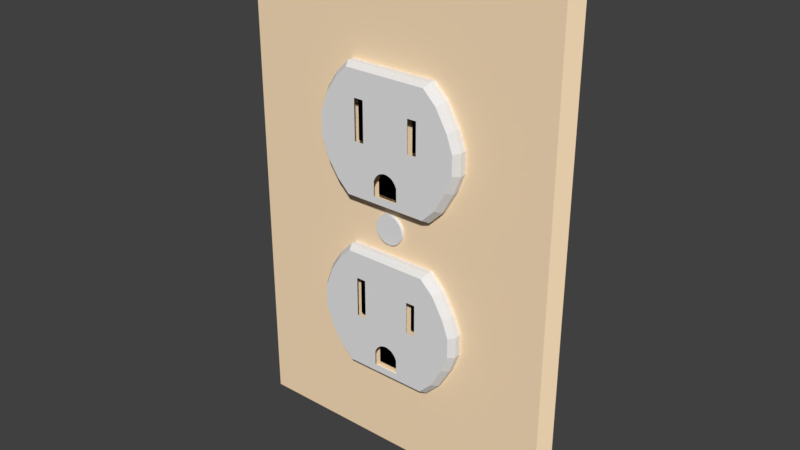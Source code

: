 # Source: Outlet_Zeek.blend  (saved by Blender 2.78.0; exported with 4.5.12 LTS)
import bpy
from mathutils import Matrix  # noqa: F401  (used for matrix-valued properties, if any)

bpy.ops.wm.read_factory_settings(use_empty=True)
scene = bpy.context.scene
scene.name = 'Scene'

# ---- collections
col_collection_1 = bpy.data.collections.new('Collection 1'); scene.collection.children.link(col_collection_1)

# ---- materials (node trees are filled in below, after node groups)
mat_outletwhite = bpy.data.materials.new('OutletWhite')
mat_outletwhite.alpha_threshold = 0.0
mat_outletwhite.use_transparent_shadow = False
mat_outletwhite.specular_color = (0.8971, 0.8971, 0.8971)
mat_outletwhite.roughness = 0.5
mat_outletblack = bpy.data.materials.new('OutletBlack')
mat_outletblack.alpha_threshold = 0.0
mat_outletblack.use_transparent_shadow = False
mat_outletblack.diffuse_color = (0.0, 0.0, 0.0, 1.0)
mat_outletblack.specular_color = (0.0, 0.0, 0.0)
mat_outletblack.roughness = 0.5
mat_housingbeige = bpy.data.materials.new('HousingBeige')
mat_housingbeige.alpha_threshold = 0.0
mat_housingbeige.use_transparent_shadow = False
mat_housingbeige.diffuse_color = (1.0, 0.7678, 0.5088, 1.0)
mat_housingbeige.roughness = 0.5

# ---- material node trees

# ---- world
world_world = bpy.data.worlds.new('World'); scene.world = world_world
world_world.color = (0.05088, 0.05088, 0.05088)
world_world.use_sun_shadow = False
world_world.sun_shadow_jitter_overblur = 0.0
world_world.cycles.sampling_method = 'MANUAL'

# ---- meshes
me_circle_001 = bpy.data.meshes.new('Circle.001')
me_circle_001.from_pydata([(0.0002216, 0.06833, -0.001315), (-0.01318, 0.06701, -0.001315), (-0.02607, 0.0631, -0.001315), (-0.03795, 0.05675, -0.001315), (-0.04837, 0.04821, -0.001315), (-0.05691, 0.0378, -0.001315), (-0.06326, 0.02592, -0.001315), (-0.06717, 0.01303, -0.001315), (-0.06849, -0.00038, -0.001315), (-0.06717, -0.01379, -0.001315), (-0.06326, -0.02668, -0.001315), (-0.05691, -0.03856, -0.001315), (-0.04837, -0.04897, -0.001315), (-0.03795, -0.05751, -0.001315), (-0.02607, -0.06386, -0.001315), (-0.01318, -0.06777, -0.001315), (0.0002216, -0.06909, -0.001315), (0.01363, -0.06777, -0.001315), (0.02652, -0.06386, -0.001315), (0.0384, -0.05751, -0.001315), (0.04881, -0.04897, -0.001315), (0.05736, -0.03856, -0.001315), (0.06371, -0.02668, -0.001315), (0.06762, -0.01379, -0.001315), (0.06894, -0.00038, -0.001315), (0.06762, 0.01303, -0.001315), (0.06371, 0.02592, -0.001315), (0.05736, 0.0378, -0.001315), (0.04881, 0.04821, -0.001315), (0.0384, 0.05675, -0.001315), (0.02652, 0.0631, -0.001315), (0.01363, 0.06701, -0.001315), (0.002797, 0.06767, -0.001315), (-0.0009037, 0.06767, -0.001315), (-0.0009037, -0.06843, -0.001315), (0.001579, -0.06843, -0.001315), (0.002797, -0.06843, -0.001315), (0.0002216, -0.06909, -0.001315), (0.02652, -0.06386, -0.001315), (0.01363, -0.06777, -0.001315), (0.0384, -0.05751, -0.001315), (0.04881, -0.04897, -0.001315), (0.05736, -0.03856, -0.001315), (0.06371, -0.02668, -0.001315), (0.06762, -0.01379, -0.001315), (0.06894, -0.00038, -0.001315), (0.06762, 0.01303, -0.001315), (0.06371, 0.02592, -0.001315), (0.05736, 0.0378, -0.001315), (0.04881, 0.04821, -0.001315), (0.0384, 0.05675, -0.001315), (0.02652, 0.0631, -0.001315), (0.01363, 0.06701, -0.001315), (0.001579, 0.06767, -0.001315), (0.0002216, 0.06833, -0.001315), (-0.0255, 0.06169, 0.001439), (-0.01289, 0.06551, 0.001439), (-0.03713, 0.05548, 0.001439), (-0.04731, 0.04711, 0.001439), (-0.05567, 0.03693, 0.001439), (-0.06189, 0.0253, 0.001439), (-0.06571, 0.01269, 0.001439), (-0.067, -0.0004221, 0.001439), (-0.06571, -0.01354, 0.001439), (-0.06189, -0.02615, 0.001439), (-0.05567, -0.03777, 0.001439), (-0.04731, -0.04796, 0.001439), (-0.03713, -0.05632, 0.001439), (-0.0255, -0.06253, 0.001439), (-0.01289, -0.06636, 0.001439), (-0.00224, -0.067, 0.001439), (-0.00224, 0.06616, 0.001439), (0.02595, -0.06253, 0.001439), (0.01334, -0.06636, 0.001439), (0.03757, -0.05632, 0.001439), (0.04776, -0.04796, 0.001439), (0.05612, -0.03777, 0.001439), (0.06233, -0.02615, 0.001439), (0.06616, -0.01354, 0.001439), (0.06745, -0.0004221, 0.001439), (0.06616, 0.01269, 0.001439), (0.06233, 0.0253, 0.001439), (0.05612, 0.03693, 0.001439), (0.04776, 0.04712, 0.001439), (0.03757, 0.05548, 0.001439), (0.02595, 0.06169, 0.001439), (0.01334, 0.06551, 0.001439), (0.002743, 0.06616, 0.001439), (0.002743, -0.067, 0.001439), (0.002743, -0.067, 0.001439)], [], [(20, 21, 42, 41), (34, 33, 0, 54, 37, 16), (32, 35, 53, 54, 37, 36), (28, 29, 50, 49), (21, 22, 43, 42), (35, 17, 39, 36), (29, 30, 51, 50), (22, 23, 44, 43), (30, 31, 52, 51), (23, 24, 45, 44), (16, 35, 36, 37), (31, 32, 53, 52), (24, 25, 46, 45), (17, 18, 38, 39), (0, 16, 37, 54), (25, 26, 47, 46), (18, 19, 40, 38), (32, 0, 54, 53), (26, 27, 48, 47), (19, 20, 41, 40), (27, 28, 49, 48), (8, 7, 61, 62), (45, 46, 80, 79), (72, 74, 75, 76, 77, 78, 79, 80, 81, 82, 83, 84, 85, 86, 87, 89, 88, 73), (55, 56, 71, 70, 69, 68, 67, 66, 65, 64, 63, 62, 61, 60, 59, 58, 57), (1, 33, 71, 56), (46, 47, 81, 80), (9, 8, 62, 63), (47, 48, 82, 81), (10, 9, 63, 64), (48, 49, 83, 82), (11, 10, 64, 65), (35, 36, 88, 89), (49, 50, 84, 83), (53, 35, 89, 87), (12, 11, 65, 66), (33, 34, 70, 71), (50, 51, 85, 84), (13, 12, 66, 67), (51, 52, 86, 85), (14, 13, 67, 68), (39, 38, 72, 73), (52, 53, 87, 86), (15, 14, 68, 69), (38, 40, 74, 72), (2, 1, 56, 55), (34, 15, 69, 70), (40, 41, 75, 74), (3, 2, 55, 57), (41, 42, 76, 75), (4, 3, 57, 58), (36, 39, 73, 88), (42, 43, 77, 76), (5, 4, 58, 59), (43, 44, 78, 77), (6, 5, 59, 60), (44, 45, 79, 78), (7, 6, 60, 61)])
me_circle_001.materials.append(mat_outletwhite)
me_circle_001.use_remesh_preserve_volume = False
me_circle_001.use_remesh_preserve_attributes = False
me_circle_001.use_mirror_vertex_groups = False
me_circle_001.update()
me_plane_021 = bpy.data.meshes.new('Plane.021')
me_plane_021.from_pydata([(-1.0, -1.849, 3.71e-08), (1.0, -1.849, 3.71e-08), (-1.0, 1.0, 0.0), (1.0, 1.0, 0.0), (1.313, -1.54, 2.36e-08), (1.313, 0.6913, 1.349e-08), (1.589, -1.057, 2.513e-09), (1.589, 0.2088, 3.458e-08), (1.734, -0.659, -1.49e-08), (1.734, -0.1897, 5.2e-08), (-1.298, -1.552, 2.411e-08), (-1.298, 0.703, 1.298e-08), (-1.543, -1.182, 7.938e-09), (-1.543, 0.3329, 2.916e-08), (-1.726, -0.6847, -1.378e-08), (-1.726, -0.164, 5.088e-08), (-1.726, -0.6847, -1.378e-08), (-1.726, -0.164, 5.088e-08), (-1.0, 1.0, 0.1376), (-1.0, -1.849, 0.1376), (1.0, -1.849, 0.1376), (1.0, 1.0, 0.1376), (1.313, -1.54, 0.1376), (1.313, 0.6913, 0.1376), (1.589, -1.057, 0.1376), (1.589, 0.2088, 0.1376), (1.734, -0.659, 0.1376), (1.734, -0.1897, 0.1376), (-1.298, 0.703, 0.1376), (-1.298, -1.552, 0.1376), (-1.543, 0.3329, 0.1376), (-1.543, -1.182, 0.1376), (-1.726, -0.164, 0.1376), (-1.726, -0.6847, 0.1376), (-0.9391, 0.914, 0.2294), (-0.9391, -1.763, 0.2294), (0.9401, -1.763, 0.2294), (0.9401, 0.914, 0.2294), (1.235, -1.473, 0.2294), (1.235, 0.6239, 0.2294), (1.493, -1.019, 0.2294), (1.493, 0.1706, 0.2294), (1.63, -0.6449, 0.2294), (1.63, -0.2038, 0.2294), (-1.219, 0.6349, 0.2294), (-1.219, -1.484, 0.2294), (-1.449, 0.2872, 0.2294), (-1.449, -1.136, 0.2294), (-1.622, -0.1797, 0.2294), (-1.622, -0.669, 0.2294), (-0.7403, -0.5652, 0.2294), (-0.7403, -0.2459, 0.2294), (-0.5237, -0.5652, 0.2294), (-0.7403, 0.3308, 0.2294), (-0.5237, 0.3308, 0.2294), (0.5755, -0.4802, 0.2294), (0.5755, -0.2441, 0.2294), (0.7835, -0.4802, 0.2294), (0.5755, 0.2351, 0.2294), (0.7835, 0.2351, 0.2294), (0.004404, -1.061, 0.2294), (0.03778, -1.061, 0.2294), (0.1094, -1.076, 0.2294), (0.1821, -1.108, 0.2294), (-0.1399, -1.108, 0.2294), (-0.264, -1.603, 0.2294), (-0.264, -1.287, 0.2294), (0.2391, -1.163, 0.2294), (0.3062, -1.603, 0.2294), (-0.2374, -1.223, 0.2294), (0.3062, -1.287, 0.2294), (-0.06722, -1.076, 0.2294), (-0.1969, -1.163, 0.2294), (0.2796, -1.223, 0.2294)], [], [(6, 8, 26, 24), (15, 14, 33, 32), (9, 7, 25, 27), (11, 13, 30, 28), (3, 2, 18, 21), (8, 9, 27, 26), (12, 10, 29, 31), (14, 15, 17, 16), (32, 33, 49, 48), (27, 25, 41, 43), (28, 30, 46, 44), (21, 18, 34, 37), (26, 27, 43, 42), (31, 29, 45, 47), (22, 24, 40, 38), (5, 3, 21, 23), (14, 12, 31, 33), (1, 4, 22, 20), (13, 15, 32, 30), (10, 0, 19, 29), (2, 11, 28, 18), (7, 5, 23, 25), (0, 1, 20, 19), (4, 6, 24, 22), (35, 36, 70, 68, 65), (37, 36, 38, 39), (39, 38, 40, 41), (41, 40, 42, 43), (35, 34, 44, 45), (45, 44, 46, 47), (47, 46, 48, 49), (24, 26, 42, 40), (23, 21, 37, 39), (33, 31, 47, 49), (20, 22, 38, 36), (30, 32, 48, 46), (29, 19, 35, 45), (18, 28, 44, 34), (25, 23, 39, 41), (19, 20, 36, 35), (34, 51, 53, 54, 37), (52, 56, 58, 59, 37, 54), (65, 66, 69, 72, 64, 71, 60, 61, 62, 63, 67, 73, 70, 36, 37, 59, 57, 55, 56, 52, 50, 51, 34, 35)])
me_plane_021.materials.append(mat_outletwhite)
me_plane_021.use_remesh_preserve_volume = False
me_plane_021.use_remesh_preserve_attributes = False
me_plane_021.use_mirror_vertex_groups = False
me_plane_021.update()
me_plane_018 = bpy.data.meshes.new('Plane.018')
me_plane_018.from_pydata([(-1.0, -1.0, 0.0), (1.0, -1.0, 0.0), (-1.0, 1.0, 0.0), (1.0, 1.0, 0.0), (-1.0, 1.0, 1.684), (-1.0, -1.0, 1.684), (1.0, -1.0, 1.684), (1.0, 1.0, 1.684)], [], [(0, 2, 3, 1), (5, 6, 7, 4), (1, 3, 7, 6), (2, 0, 5, 4), (3, 2, 4, 7), (0, 1, 6, 5)])
me_plane_018.materials.append(mat_outletblack)
me_plane_018.use_remesh_preserve_volume = False
me_plane_018.use_remesh_preserve_attributes = False
me_plane_018.use_mirror_vertex_groups = False
me_plane_018.update()
me_plane_017 = bpy.data.meshes.new('Plane.017')
me_plane_017.from_pydata([(-1.0, -1.0, 0.0), (1.0, -1.0, 0.0), (-1.0, 1.0, 0.0), (1.0, 1.0, 0.0), (-1.0, 1.0, 1.684), (-1.0, -1.0, 1.684), (1.0, -1.0, 1.684), (1.0, 1.0, 1.684)], [], [(0, 2, 3, 1), (5, 6, 7, 4), (1, 3, 7, 6), (2, 0, 5, 4), (3, 2, 4, 7), (0, 1, 6, 5)])
me_plane_017.materials.append(mat_outletblack)
me_plane_017.use_remesh_preserve_volume = False
me_plane_017.use_remesh_preserve_attributes = False
me_plane_017.use_mirror_vertex_groups = False
me_plane_017.update()
me_plane_016 = bpy.data.meshes.new('Plane.016')
me_plane_016.from_pydata([(-1.0, -1.0, 0.0), (1.0, -1.0, 0.0), (-1.0, 1.0, 0.0), (1.0, 1.0, 0.0), (-1.0, 1.0, 1.684), (-1.0, -1.0, 1.684), (1.0, -1.0, 1.684), (1.0, 1.0, 1.684), (0.9067, 1.403, 0.0), (-0.9067, 1.403, 0.0), (0.9067, 1.403, 1.684), (-0.9067, 1.403, 1.684), (0.7648, 1.781, 0.0), (-0.7648, 1.781, 0.0), (0.7648, 1.781, 1.684), (-0.7648, 1.781, 1.684), (0.5648, 2.132, 0.0), (-0.5648, 2.132, 0.0), (0.5648, 2.132, 1.684), (-0.5648, 2.132, 1.684), (0.3098, 2.335, 8.924e-10), (-0.3098, 2.335, 8.924e-10), (0.3098, 2.335, 1.684), (-0.3098, 2.335, 1.684), (0.05853, 2.429, 8.924e-10), (-0.05853, 2.429, 8.924e-10), (0.05853, 2.429, 1.684), (-0.05853, 2.429, 1.684)], [], [(0, 2, 3, 1), (5, 6, 7, 4), (1, 3, 7, 6), (2, 0, 5, 4), (2, 4, 11, 9), (0, 1, 6, 5), (11, 10, 14, 15), (4, 7, 10, 11), (3, 2, 9, 8), (7, 3, 8, 10), (14, 12, 16, 18), (10, 8, 12, 14), (8, 9, 13, 12), (9, 11, 15, 13), (17, 19, 23, 21), (12, 13, 17, 16), (13, 15, 19, 17), (15, 14, 18, 19), (22, 20, 24, 26), (19, 18, 22, 23), (18, 16, 20, 22), (16, 17, 21, 20), (24, 25, 27, 26), (20, 21, 25, 24), (21, 23, 27, 25), (23, 22, 26, 27)])
me_plane_016.materials.append(mat_outletblack)
me_plane_016.use_remesh_preserve_volume = False
me_plane_016.use_remesh_preserve_attributes = False
me_plane_016.use_mirror_vertex_groups = False
me_plane_016.update()
me_plane_015 = bpy.data.meshes.new('Plane.015')
me_plane_015.from_pydata([(-1.0, -1.0, 0.0), (1.0, -1.0, 0.0), (-1.0, 1.0, 0.0), (1.0, 1.0, 0.0), (-1.0, 1.0, 1.684), (-1.0, -1.0, 1.684), (1.0, -1.0, 1.684), (1.0, 1.0, 1.684), (0.9067, 1.403, 0.0), (-0.9067, 1.403, 0.0), (0.9067, 1.403, 1.684), (-0.9067, 1.403, 1.684), (0.7648, 1.781, 0.0), (-0.7648, 1.781, 0.0), (0.7648, 1.781, 1.684), (-0.7648, 1.781, 1.684), (0.5648, 2.132, 0.0), (-0.5648, 2.132, 0.0), (0.5648, 2.132, 1.684), (-0.5648, 2.132, 1.684), (0.3098, 2.335, 8.924e-10), (-0.3098, 2.335, 8.924e-10), (0.3098, 2.335, 1.684), (-0.3098, 2.335, 1.684), (0.05853, 2.429, 8.924e-10), (-0.05853, 2.429, 8.924e-10), (0.05853, 2.429, 1.684), (-0.05853, 2.429, 1.684)], [], [(0, 2, 3, 1), (5, 6, 7, 4), (1, 3, 7, 6), (2, 0, 5, 4), (2, 4, 11, 9), (0, 1, 6, 5), (11, 10, 14, 15), (4, 7, 10, 11), (3, 2, 9, 8), (7, 3, 8, 10), (14, 12, 16, 18), (10, 8, 12, 14), (8, 9, 13, 12), (9, 11, 15, 13), (17, 19, 23, 21), (12, 13, 17, 16), (13, 15, 19, 17), (15, 14, 18, 19), (22, 20, 24, 26), (19, 18, 22, 23), (18, 16, 20, 22), (16, 17, 21, 20), (24, 25, 27, 26), (20, 21, 25, 24), (21, 23, 27, 25), (23, 22, 26, 27)])
me_plane_015.materials.append(mat_outletblack)
me_plane_015.use_remesh_preserve_volume = False
me_plane_015.use_remesh_preserve_attributes = False
me_plane_015.use_mirror_vertex_groups = False
me_plane_015.update()
me_plane_014 = bpy.data.meshes.new('Plane.014')
me_plane_014.from_pydata([(-1.0, -1.0, 0.0), (1.0, -1.0, 0.0), (-1.0, 1.0, 0.0), (1.0, 1.0, 0.0), (-1.0, 1.0, 1.684), (-1.0, -1.0, 1.684), (1.0, -1.0, 1.684), (1.0, 1.0, 1.684)], [], [(0, 2, 3, 1), (5, 6, 7, 4), (1, 3, 7, 6), (2, 0, 5, 4), (3, 2, 4, 7), (0, 1, 6, 5)])
me_plane_014.materials.append(mat_outletblack)
me_plane_014.use_remesh_preserve_volume = False
me_plane_014.use_remesh_preserve_attributes = False
me_plane_014.use_mirror_vertex_groups = False
me_plane_014.update()
me_plane_013 = bpy.data.meshes.new('Plane.013')
me_plane_013.from_pydata([(-1.0, -1.0, 0.0), (1.0, -1.0, 0.0), (-1.0, 1.0, 0.0), (1.0, 1.0, 0.0), (-1.0, 1.0, 1.684), (-1.0, -1.0, 1.684), (1.0, -1.0, 1.684), (1.0, 1.0, 1.684)], [], [(0, 2, 3, 1), (5, 6, 7, 4), (1, 3, 7, 6), (2, 0, 5, 4), (3, 2, 4, 7), (0, 1, 6, 5)])
me_plane_013.materials.append(mat_outletblack)
me_plane_013.use_remesh_preserve_volume = False
me_plane_013.use_remesh_preserve_attributes = False
me_plane_013.use_mirror_vertex_groups = False
me_plane_013.update()
me_plane_006 = bpy.data.meshes.new('Plane.006')
me_plane_006.from_pydata([(-1.0, -1.849, 3.71e-08), (1.0, -1.849, 3.71e-08), (-1.0, 1.0, 0.0), (1.0, 1.0, 0.0), (1.313, -1.54, 2.36e-08), (1.313, 0.6913, 1.349e-08), (1.589, -1.057, 2.513e-09), (1.589, 0.2088, 3.458e-08), (1.734, -0.659, -1.49e-08), (1.734, -0.1897, 5.2e-08), (-1.298, -1.552, 2.411e-08), (-1.298, 0.703, 1.298e-08), (-1.543, -1.182, 7.938e-09), (-1.543, 0.3329, 2.916e-08), (-1.726, -0.6847, -1.378e-08), (-1.726, -0.164, 5.088e-08), (-1.726, -0.6847, -1.378e-08), (-1.726, -0.164, 5.088e-08), (-1.0, 1.0, 0.1376), (-1.0, -1.849, 0.1376), (1.0, -1.849, 0.1376), (1.0, 1.0, 0.1376), (1.313, -1.54, 0.1376), (1.313, 0.6913, 0.1376), (1.589, -1.057, 0.1376), (1.589, 0.2088, 0.1376), (1.734, -0.659, 0.1376), (1.734, -0.1897, 0.1376), (-1.298, 0.703, 0.1376), (-1.298, -1.552, 0.1376), (-1.543, 0.3329, 0.1376), (-1.543, -1.182, 0.1376), (-1.726, -0.164, 0.1376), (-1.726, -0.6847, 0.1376), (-0.9391, 0.914, 0.2294), (-0.9391, -1.763, 0.2294), (0.9401, -1.763, 0.2294), (0.9401, 0.914, 0.2294), (1.235, -1.473, 0.2294), (1.235, 0.6239, 0.2294), (1.493, -1.019, 0.2294), (1.493, 0.1706, 0.2294), (1.63, -0.6449, 0.2294), (1.63, -0.2038, 0.2294), (-1.219, 0.6349, 0.2294), (-1.219, -1.484, 0.2294), (-1.449, 0.2872, 0.2294), (-1.449, -1.136, 0.2294), (-1.622, -0.1797, 0.2294), (-1.622, -0.669, 0.2294), (-0.7403, -0.5652, 0.2294), (-0.7403, -0.2459, 0.2294), (-0.5237, -0.5652, 0.2294), (-0.7403, 0.3308, 0.2294), (-0.5237, 0.3308, 0.2294), (0.5755, -0.4802, 0.2294), (0.5755, -0.2441, 0.2294), (0.7835, -0.4802, 0.2294), (0.5755, 0.2351, 0.2294), (0.7835, 0.2351, 0.2294), (0.004404, -1.061, 0.2294), (0.03778, -1.061, 0.2294), (0.1094, -1.076, 0.2294), (0.1821, -1.108, 0.2294), (-0.1399, -1.108, 0.2294), (-0.264, -1.603, 0.2294), (-0.264, -1.287, 0.2294), (0.2391, -1.163, 0.2294), (0.3062, -1.603, 0.2294), (-0.2374, -1.223, 0.2294), (0.3062, -1.287, 0.2294), (-0.06722, -1.076, 0.2294), (-0.1969, -1.163, 0.2294), (0.2796, -1.223, 0.2294)], [], [(6, 8, 26, 24), (15, 14, 33, 32), (9, 7, 25, 27), (11, 13, 30, 28), (3, 2, 18, 21), (8, 9, 27, 26), (12, 10, 29, 31), (14, 15, 17, 16), (32, 33, 49, 48), (27, 25, 41, 43), (28, 30, 46, 44), (21, 18, 34, 37), (26, 27, 43, 42), (31, 29, 45, 47), (22, 24, 40, 38), (5, 3, 21, 23), (14, 12, 31, 33), (1, 4, 22, 20), (13, 15, 32, 30), (10, 0, 19, 29), (2, 11, 28, 18), (7, 5, 23, 25), (0, 1, 20, 19), (4, 6, 24, 22), (35, 36, 70, 68, 65), (37, 36, 38, 39), (39, 38, 40, 41), (41, 40, 42, 43), (35, 34, 44, 45), (45, 44, 46, 47), (47, 46, 48, 49), (24, 26, 42, 40), (23, 21, 37, 39), (33, 31, 47, 49), (20, 22, 38, 36), (30, 32, 48, 46), (29, 19, 35, 45), (18, 28, 44, 34), (25, 23, 39, 41), (19, 20, 36, 35), (34, 51, 53, 54, 37), (52, 56, 58, 59, 37, 54), (65, 66, 69, 72, 64, 71, 60, 61, 62, 63, 67, 73, 70, 36, 37, 59, 57, 55, 56, 52, 50, 51, 34, 35)])
me_plane_006.materials.append(mat_outletwhite)
me_plane_006.use_remesh_preserve_volume = False
me_plane_006.use_remesh_preserve_attributes = False
me_plane_006.use_mirror_vertex_groups = False
me_plane_006.update()
me_plane = bpy.data.meshes.new('Plane')
me_plane.from_pydata([(-1.0, -1.0, 0.0), (1.0, -1.0, 0.0), (-1.0, 1.0, 0.0), (1.0, 1.0, 0.0), (-0.95, 0.95, 0.05639), (-0.95, -0.95, 0.05639), (0.95, -0.95, 0.05639), (0.95, 0.95, 0.05639)], [], [(0, 2, 3, 1), (5, 6, 7, 4), (3, 2, 4, 7), (0, 1, 6, 5), (1, 3, 7, 6), (2, 0, 5, 4)])
me_plane.materials.append(mat_housingbeige)
me_plane.materials.append(None)
me_plane.use_remesh_preserve_volume = False
me_plane.use_remesh_preserve_attributes = False
me_plane.use_mirror_vertex_groups = False
me_plane.update()

# ---- objects
ob_screw = bpy.data.objects.new('Screw', me_circle_001)
ob_outlet2 = bpy.data.objects.new('Outlet2', me_plane_021)
ob_plane_015 = bpy.data.objects.new('Plane.015', me_plane_018)
ob_plane_014 = bpy.data.objects.new('Plane.014', me_plane_017)
ob_plane_013 = bpy.data.objects.new('Plane.013', me_plane_016)
ob_plane_012 = bpy.data.objects.new('Plane.012', me_plane_015)
ob_plane_011 = bpy.data.objects.new('Plane.011', me_plane_014)
ob_plane_010 = bpy.data.objects.new('Plane.010', me_plane_013)
ob_outlet1 = bpy.data.objects.new('Outlet1', me_plane_006)
ob_empty = bpy.data.objects.new('Empty', None)
ob_housing = bpy.data.objects.new('Housing', me_plane)

# ---- transforms, parenting, visibility, modifiers, constraints
ob_screw.location = (27.75, 1.617, 12.29)
ob_screw.rotation_euler = (1.571, -0.0, 0.0)
ob_screw.scale = (8.551, 8.551, 51.75)
ob_screw.lineart.crease_threshold = 0.0
ob_outlet2.location = (27.85, 1.783, 9.541)
ob_outlet2.rotation_euler = (1.571, -0.0, 0.0)
ob_outlet2.scale = (1.735, 1.735, 2.679)
ob_outlet2.lineart.crease_threshold = 0.0
ob_plane_015.location = (26.77, 2.652, 16.19)
ob_plane_015.rotation_euler = (1.571, -0.0, 0.0)
ob_plane_015.scale = (0.1879, 0.7774, 0.7551)
ob_plane_015.lineart.crease_threshold = 0.0
ob_plane_014.location = (29.05, 2.652, 16.18)
ob_plane_014.rotation_euler = (1.571, -0.0, 0.0)
ob_plane_014.scale = (0.1805, 0.6206, 0.7255)
ob_plane_014.lineart.crease_threshold = 0.0
ob_plane_013.location = (27.91, 2.652, 13.88)
ob_plane_013.rotation_euler = (1.571, -0.0, 0.0)
ob_plane_013.scale = (0.4947, 0.2743, 0.7255)
ob_plane_013.lineart.crease_threshold = 0.0
ob_plane_012.location = (27.89, 2.652, 7.044)
ob_plane_012.rotation_euler = (1.571, -0.0, 0.0)
ob_plane_012.scale = (0.4947, 0.2743, 0.7255)
ob_plane_012.lineart.crease_threshold = 0.0
ob_plane_011.location = (29.03, 2.652, 9.338)
ob_plane_011.rotation_euler = (1.571, -0.0, 0.0)
ob_plane_011.scale = (0.1805, 0.6206, 0.7255)
ob_plane_011.lineart.crease_threshold = 0.0
ob_plane_010.location = (26.75, 2.652, 9.347)
ob_plane_010.rotation_euler = (1.571, -0.0, 0.0)
ob_plane_010.scale = (0.1879, 0.7774, 0.7551)
ob_plane_010.lineart.crease_threshold = 0.0
ob_outlet1.location = (27.87, 1.783, 16.42)
ob_outlet1.rotation_euler = (1.571, -0.0, 0.0)
ob_outlet1.scale = (1.735, 1.735, 2.679)
ob_outlet1.lineart.crease_threshold = 0.0
ob_empty.location = (5.884, 6.433, -1.655)
ob_empty.rotation_euler = (1.571, 1.935e-17, 8.449e-19)
ob_empty.scale = (27.55, 27.55, 27.55)
ob_empty.empty_display_type = 'IMAGE'
ob_empty.empty_image_offset = (0.0, 0.0)
ob_empty.hide_viewport = True
ob_empty.lineart.crease_threshold = 0.0
ob_housing.location = (27.95, 2.12, 12.41)
ob_housing.rotation_euler = (1.571, -0.0, 0.0)
ob_housing.scale = (6.585, 9.877, 8.231)
ob_housing.lineart.crease_threshold = 0.0

# ---- collection membership
col_collection_1.objects.link(ob_screw)
col_collection_1.objects.link(ob_outlet2)
col_collection_1.objects.link(ob_plane_015)
col_collection_1.objects.link(ob_plane_014)
col_collection_1.objects.link(ob_plane_013)
col_collection_1.objects.link(ob_plane_012)
col_collection_1.objects.link(ob_plane_011)
col_collection_1.objects.link(ob_plane_010)
col_collection_1.objects.link(ob_outlet1)
col_collection_1.objects.link(ob_empty)
col_collection_1.objects.link(ob_housing)

# ---- scene / render settings (as saved in the file)
scene.frame_start = 1; scene.frame_end = 250; scene.frame_set(1)
scene.render.engine = 'BLENDER_EEVEE_NEXT'
scene.render.resolution_percentage = 50
scene.render.dither_intensity = 0.0
scene.cycles.use_denoising = False
scene.cycles.samples = 128
scene.cycles.sampling_pattern = 'TABULATED_SOBOL'
scene.cycles.light_sampling_threshold = 0.0
scene.cycles.use_adaptive_sampling = False
scene.cycles.use_light_tree = False
scene.cycles.blur_glossy = 0.0
scene.cycles.sample_clamp_indirect = 0.0
scene.view_settings.view_transform = 'Standard'
scene.unit_settings.scale_length = 0.01
bpy.context.view_layer.update()

# ---- added for rendering (the .blend has no active camera and no usable light): camera, sun
cam_auto = bpy.data.cameras.new('AutoCamera')
cam_auto.lens = 50.0
cam_auto.sensor_width = 36.0
cam_auto.clip_end = 1000.0
ob_auto_camera = bpy.data.objects.new('AutoCamera', cam_auto)
scene.collection.objects.link(ob_auto_camera)
ob_auto_camera.location = (49.9605, -24.5018, 30.0187)
ob_auto_camera.rotation_euler = (1.09748, -7.21219e-08, 0.694738)
scene.camera = ob_auto_camera
light_auto_sun = bpy.data.lights.new('AutoSun', 'SUN')
light_auto_sun.energy = 3.0
light_auto_sun.angle = 0.0523599
ob_auto_sun = bpy.data.objects.new('AutoSun', light_auto_sun)
scene.collection.objects.link(ob_auto_sun)
ob_auto_sun.rotation_euler = (0.872665, 0.174533, 0.523599)
bpy.context.view_layer.update()
